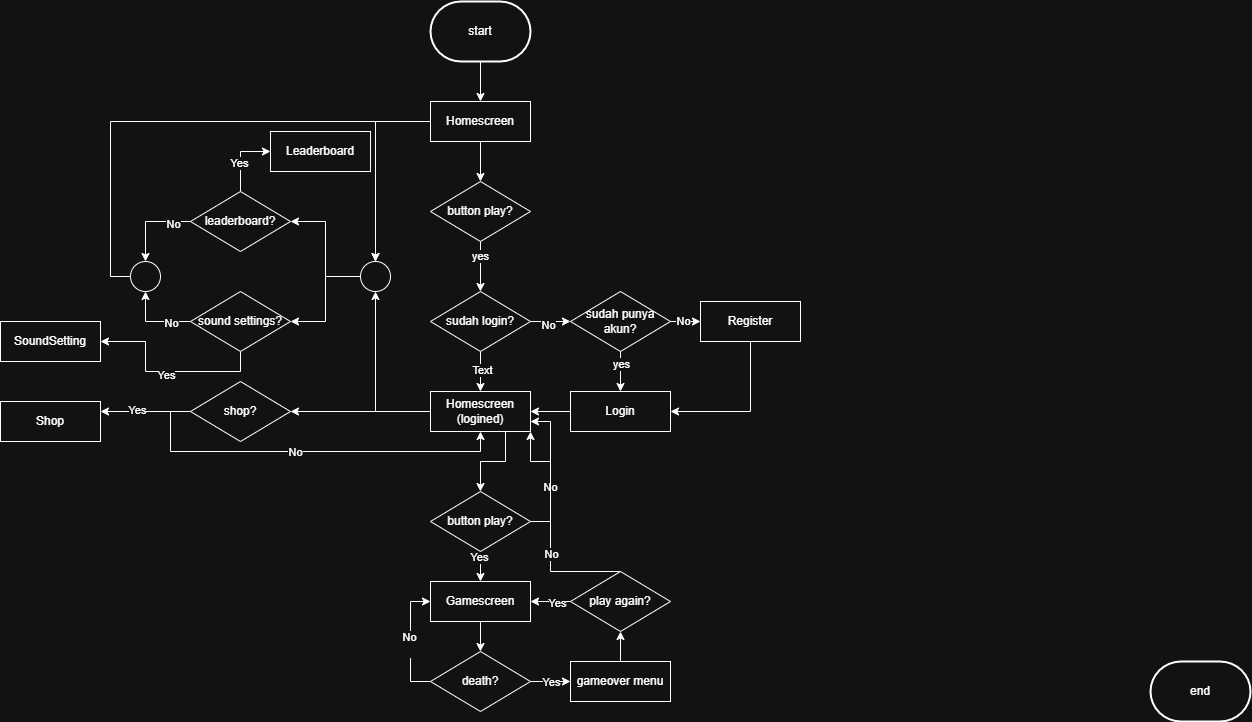

The diagram above was exported from draw.io. Its source (the exported page's mxGraphModel, read from the mxfile embedded in the PNG):
<mxGraphModel dx="2276" dy="743" grid="1" gridSize="10" guides="1" tooltips="1" connect="1" arrows="1" fold="1" page="1" pageScale="1" pageWidth="850" pageHeight="1100" math="0" shadow="0">
  <root>
    <mxCell id="0" />
    <mxCell id="1" parent="0" />
    <mxCell id="zaFlKwKdaILC906xf7bQ-5" value="" style="edgeStyle=orthogonalEdgeStyle;rounded=0;orthogonalLoop=1;jettySize=auto;html=1;" edge="1" parent="1" source="zaFlKwKdaILC906xf7bQ-1" target="zaFlKwKdaILC906xf7bQ-3">
      <mxGeometry relative="1" as="geometry" />
    </mxCell>
    <mxCell id="zaFlKwKdaILC906xf7bQ-1" value="start" style="strokeWidth=2;html=1;shape=mxgraph.flowchart.terminator;whiteSpace=wrap;" vertex="1" parent="1">
      <mxGeometry x="20" y="30" width="100" height="60" as="geometry" />
    </mxCell>
    <mxCell id="zaFlKwKdaILC906xf7bQ-2" value="end" style="strokeWidth=2;html=1;shape=mxgraph.flowchart.terminator;whiteSpace=wrap;" vertex="1" parent="1">
      <mxGeometry x="740" y="690" width="100" height="60" as="geometry" />
    </mxCell>
    <mxCell id="zaFlKwKdaILC906xf7bQ-6" value="" style="edgeStyle=orthogonalEdgeStyle;rounded=0;orthogonalLoop=1;jettySize=auto;html=1;" edge="1" parent="1" source="zaFlKwKdaILC906xf7bQ-3" target="zaFlKwKdaILC906xf7bQ-4">
      <mxGeometry relative="1" as="geometry" />
    </mxCell>
    <mxCell id="zaFlKwKdaILC906xf7bQ-35" style="edgeStyle=orthogonalEdgeStyle;rounded=0;orthogonalLoop=1;jettySize=auto;html=1;exitX=0;exitY=0.5;exitDx=0;exitDy=0;entryX=0.5;entryY=0;entryDx=0;entryDy=0;" edge="1" parent="1" source="zaFlKwKdaILC906xf7bQ-3" target="zaFlKwKdaILC906xf7bQ-34">
      <mxGeometry relative="1" as="geometry" />
    </mxCell>
    <mxCell id="zaFlKwKdaILC906xf7bQ-3" value="Homescreen" style="rounded=0;whiteSpace=wrap;html=1;" vertex="1" parent="1">
      <mxGeometry x="20" y="130" width="100" height="40" as="geometry" />
    </mxCell>
    <mxCell id="zaFlKwKdaILC906xf7bQ-9" value="" style="edgeStyle=orthogonalEdgeStyle;rounded=0;orthogonalLoop=1;jettySize=auto;html=1;" edge="1" parent="1" source="zaFlKwKdaILC906xf7bQ-4" target="zaFlKwKdaILC906xf7bQ-7">
      <mxGeometry relative="1" as="geometry" />
    </mxCell>
    <mxCell id="zaFlKwKdaILC906xf7bQ-10" value="yes" style="edgeLabel;html=1;align=center;verticalAlign=middle;resizable=0;points=[];" vertex="1" connectable="0" parent="zaFlKwKdaILC906xf7bQ-9">
      <mxGeometry x="-0.44" y="-1" relative="1" as="geometry">
        <mxPoint as="offset" />
      </mxGeometry>
    </mxCell>
    <mxCell id="zaFlKwKdaILC906xf7bQ-4" value="button play?" style="rhombus;whiteSpace=wrap;html=1;" vertex="1" parent="1">
      <mxGeometry x="20" y="210" width="100" height="60" as="geometry" />
    </mxCell>
    <mxCell id="zaFlKwKdaILC906xf7bQ-14" value="" style="edgeStyle=orthogonalEdgeStyle;rounded=0;orthogonalLoop=1;jettySize=auto;html=1;" edge="1" parent="1" source="zaFlKwKdaILC906xf7bQ-7" target="zaFlKwKdaILC906xf7bQ-13">
      <mxGeometry relative="1" as="geometry" />
    </mxCell>
    <mxCell id="zaFlKwKdaILC906xf7bQ-17" value="Text" style="edgeLabel;html=1;align=center;verticalAlign=middle;resizable=0;points=[];" vertex="1" connectable="0" parent="zaFlKwKdaILC906xf7bQ-14">
      <mxGeometry x="-0.1" y="1" relative="1" as="geometry">
        <mxPoint as="offset" />
      </mxGeometry>
    </mxCell>
    <mxCell id="zaFlKwKdaILC906xf7bQ-16" value="" style="edgeStyle=orthogonalEdgeStyle;rounded=0;orthogonalLoop=1;jettySize=auto;html=1;" edge="1" parent="1" source="zaFlKwKdaILC906xf7bQ-7">
      <mxGeometry relative="1" as="geometry">
        <mxPoint x="160" y="350" as="targetPoint" />
      </mxGeometry>
    </mxCell>
    <mxCell id="zaFlKwKdaILC906xf7bQ-20" value="No" style="edgeLabel;html=1;align=center;verticalAlign=middle;resizable=0;points=[];" vertex="1" connectable="0" parent="zaFlKwKdaILC906xf7bQ-16">
      <mxGeometry x="-0.1606" y="-3" relative="1" as="geometry">
        <mxPoint as="offset" />
      </mxGeometry>
    </mxCell>
    <mxCell id="zaFlKwKdaILC906xf7bQ-7" value="sudah login?" style="rhombus;whiteSpace=wrap;html=1;" vertex="1" parent="1">
      <mxGeometry x="20" y="320" width="100" height="60" as="geometry" />
    </mxCell>
    <mxCell id="zaFlKwKdaILC906xf7bQ-38" style="edgeStyle=orthogonalEdgeStyle;rounded=0;orthogonalLoop=1;jettySize=auto;html=1;exitX=0;exitY=0.5;exitDx=0;exitDy=0;entryX=0.5;entryY=1;entryDx=0;entryDy=0;" edge="1" parent="1" source="zaFlKwKdaILC906xf7bQ-13" target="zaFlKwKdaILC906xf7bQ-34">
      <mxGeometry relative="1" as="geometry" />
    </mxCell>
    <mxCell id="zaFlKwKdaILC906xf7bQ-39" style="edgeStyle=orthogonalEdgeStyle;rounded=0;orthogonalLoop=1;jettySize=auto;html=1;exitX=0;exitY=0.5;exitDx=0;exitDy=0;entryX=1;entryY=0.5;entryDx=0;entryDy=0;" edge="1" parent="1" source="zaFlKwKdaILC906xf7bQ-13" target="zaFlKwKdaILC906xf7bQ-33">
      <mxGeometry relative="1" as="geometry" />
    </mxCell>
    <mxCell id="zaFlKwKdaILC906xf7bQ-62" style="edgeStyle=orthogonalEdgeStyle;rounded=0;orthogonalLoop=1;jettySize=auto;html=1;exitX=0.75;exitY=1;exitDx=0;exitDy=0;entryX=0.5;entryY=0;entryDx=0;entryDy=0;" edge="1" parent="1" source="zaFlKwKdaILC906xf7bQ-13" target="zaFlKwKdaILC906xf7bQ-61">
      <mxGeometry relative="1" as="geometry" />
    </mxCell>
    <mxCell id="zaFlKwKdaILC906xf7bQ-13" value="Homescreen&lt;br&gt;(logined)" style="rounded=0;whiteSpace=wrap;html=1;" vertex="1" parent="1">
      <mxGeometry x="20" y="420" width="100" height="40" as="geometry" />
    </mxCell>
    <mxCell id="zaFlKwKdaILC906xf7bQ-28" value="" style="edgeStyle=orthogonalEdgeStyle;rounded=0;orthogonalLoop=1;jettySize=auto;html=1;" edge="1" parent="1" source="zaFlKwKdaILC906xf7bQ-18" target="zaFlKwKdaILC906xf7bQ-13">
      <mxGeometry relative="1" as="geometry" />
    </mxCell>
    <mxCell id="zaFlKwKdaILC906xf7bQ-18" value="Login" style="rounded=0;whiteSpace=wrap;html=1;" vertex="1" parent="1">
      <mxGeometry x="160" y="420" width="100" height="40" as="geometry" />
    </mxCell>
    <mxCell id="zaFlKwKdaILC906xf7bQ-22" value="" style="edgeStyle=orthogonalEdgeStyle;rounded=0;orthogonalLoop=1;jettySize=auto;html=1;" edge="1" parent="1" source="zaFlKwKdaILC906xf7bQ-19" target="zaFlKwKdaILC906xf7bQ-21">
      <mxGeometry relative="1" as="geometry" />
    </mxCell>
    <mxCell id="zaFlKwKdaILC906xf7bQ-27" value="No" style="edgeLabel;html=1;align=center;verticalAlign=middle;resizable=0;points=[];" vertex="1" connectable="0" parent="zaFlKwKdaILC906xf7bQ-22">
      <mxGeometry x="0.28" y="1" relative="1" as="geometry">
        <mxPoint as="offset" />
      </mxGeometry>
    </mxCell>
    <mxCell id="zaFlKwKdaILC906xf7bQ-23" value="" style="edgeStyle=orthogonalEdgeStyle;rounded=0;orthogonalLoop=1;jettySize=auto;html=1;" edge="1" parent="1" source="zaFlKwKdaILC906xf7bQ-19" target="zaFlKwKdaILC906xf7bQ-18">
      <mxGeometry relative="1" as="geometry" />
    </mxCell>
    <mxCell id="zaFlKwKdaILC906xf7bQ-25" value="yes" style="edgeLabel;html=1;align=center;verticalAlign=middle;resizable=0;points=[];" vertex="1" connectable="0" parent="zaFlKwKdaILC906xf7bQ-23">
      <mxGeometry x="-0.4" relative="1" as="geometry">
        <mxPoint as="offset" />
      </mxGeometry>
    </mxCell>
    <mxCell id="zaFlKwKdaILC906xf7bQ-19" value="sudah punya akun?" style="rhombus;whiteSpace=wrap;html=1;" vertex="1" parent="1">
      <mxGeometry x="160" y="320" width="100" height="60" as="geometry" />
    </mxCell>
    <mxCell id="zaFlKwKdaILC906xf7bQ-29" style="edgeStyle=orthogonalEdgeStyle;rounded=0;orthogonalLoop=1;jettySize=auto;html=1;exitX=0.5;exitY=1;exitDx=0;exitDy=0;entryX=1;entryY=0.5;entryDx=0;entryDy=0;" edge="1" parent="1" source="zaFlKwKdaILC906xf7bQ-21" target="zaFlKwKdaILC906xf7bQ-18">
      <mxGeometry relative="1" as="geometry" />
    </mxCell>
    <mxCell id="zaFlKwKdaILC906xf7bQ-21" value="Register" style="rounded=0;whiteSpace=wrap;html=1;" vertex="1" parent="1">
      <mxGeometry x="290" y="330" width="100" height="40" as="geometry" />
    </mxCell>
    <mxCell id="zaFlKwKdaILC906xf7bQ-43" style="edgeStyle=orthogonalEdgeStyle;rounded=0;orthogonalLoop=1;jettySize=auto;html=1;exitX=0;exitY=0.5;exitDx=0;exitDy=0;entryX=0.5;entryY=0;entryDx=0;entryDy=0;" edge="1" parent="1" source="zaFlKwKdaILC906xf7bQ-31" target="zaFlKwKdaILC906xf7bQ-42">
      <mxGeometry relative="1" as="geometry" />
    </mxCell>
    <mxCell id="zaFlKwKdaILC906xf7bQ-46" value="No" style="edgeLabel;html=1;align=center;verticalAlign=middle;resizable=0;points=[];" vertex="1" connectable="0" parent="zaFlKwKdaILC906xf7bQ-43">
      <mxGeometry x="-0.5765" y="2" relative="1" as="geometry">
        <mxPoint as="offset" />
      </mxGeometry>
    </mxCell>
    <mxCell id="zaFlKwKdaILC906xf7bQ-59" style="edgeStyle=orthogonalEdgeStyle;rounded=0;orthogonalLoop=1;jettySize=auto;html=1;exitX=0.5;exitY=0;exitDx=0;exitDy=0;entryX=0;entryY=0.5;entryDx=0;entryDy=0;" edge="1" parent="1" source="zaFlKwKdaILC906xf7bQ-31" target="zaFlKwKdaILC906xf7bQ-51">
      <mxGeometry relative="1" as="geometry" />
    </mxCell>
    <mxCell id="zaFlKwKdaILC906xf7bQ-60" value="Yes" style="edgeLabel;html=1;align=center;verticalAlign=middle;resizable=0;points=[];" vertex="1" connectable="0" parent="zaFlKwKdaILC906xf7bQ-59">
      <mxGeometry x="-0.1714" y="2" relative="1" as="geometry">
        <mxPoint as="offset" />
      </mxGeometry>
    </mxCell>
    <mxCell id="zaFlKwKdaILC906xf7bQ-31" value="leaderboard?" style="rhombus;whiteSpace=wrap;html=1;" vertex="1" parent="1">
      <mxGeometry x="-220" y="220" width="100" height="60" as="geometry" />
    </mxCell>
    <mxCell id="zaFlKwKdaILC906xf7bQ-44" style="edgeStyle=orthogonalEdgeStyle;rounded=0;orthogonalLoop=1;jettySize=auto;html=1;exitX=0;exitY=0.5;exitDx=0;exitDy=0;entryX=0.5;entryY=1;entryDx=0;entryDy=0;" edge="1" parent="1" source="zaFlKwKdaILC906xf7bQ-32" target="zaFlKwKdaILC906xf7bQ-42">
      <mxGeometry relative="1" as="geometry" />
    </mxCell>
    <mxCell id="zaFlKwKdaILC906xf7bQ-47" value="No" style="edgeLabel;html=1;align=center;verticalAlign=middle;resizable=0;points=[];" vertex="1" connectable="0" parent="zaFlKwKdaILC906xf7bQ-44">
      <mxGeometry x="-0.4667" y="1" relative="1" as="geometry">
        <mxPoint as="offset" />
      </mxGeometry>
    </mxCell>
    <mxCell id="zaFlKwKdaILC906xf7bQ-57" style="edgeStyle=orthogonalEdgeStyle;rounded=0;orthogonalLoop=1;jettySize=auto;html=1;exitX=0.5;exitY=1;exitDx=0;exitDy=0;entryX=1;entryY=0.5;entryDx=0;entryDy=0;" edge="1" parent="1" source="zaFlKwKdaILC906xf7bQ-32" target="zaFlKwKdaILC906xf7bQ-52">
      <mxGeometry relative="1" as="geometry" />
    </mxCell>
    <mxCell id="zaFlKwKdaILC906xf7bQ-58" value="Yes" style="edgeLabel;html=1;align=center;verticalAlign=middle;resizable=0;points=[];" vertex="1" connectable="0" parent="zaFlKwKdaILC906xf7bQ-57">
      <mxGeometry y="3" relative="1" as="geometry">
        <mxPoint as="offset" />
      </mxGeometry>
    </mxCell>
    <mxCell id="zaFlKwKdaILC906xf7bQ-32" value="sound settings?" style="rhombus;whiteSpace=wrap;html=1;" vertex="1" parent="1">
      <mxGeometry x="-220" y="320" width="100" height="60" as="geometry" />
    </mxCell>
    <mxCell id="zaFlKwKdaILC906xf7bQ-49" style="edgeStyle=orthogonalEdgeStyle;rounded=0;orthogonalLoop=1;jettySize=auto;html=1;exitX=0;exitY=0.5;exitDx=0;exitDy=0;entryX=0.5;entryY=1;entryDx=0;entryDy=0;" edge="1" parent="1" source="zaFlKwKdaILC906xf7bQ-33" target="zaFlKwKdaILC906xf7bQ-13">
      <mxGeometry relative="1" as="geometry">
        <Array as="points">
          <mxPoint x="-240" y="440" />
          <mxPoint x="-240" y="480" />
          <mxPoint x="70" y="480" />
        </Array>
      </mxGeometry>
    </mxCell>
    <mxCell id="zaFlKwKdaILC906xf7bQ-50" value="No" style="edgeLabel;html=1;align=center;verticalAlign=middle;resizable=0;points=[];" vertex="1" connectable="0" parent="zaFlKwKdaILC906xf7bQ-49">
      <mxGeometry x="-0.0564" relative="1" as="geometry">
        <mxPoint as="offset" />
      </mxGeometry>
    </mxCell>
    <mxCell id="zaFlKwKdaILC906xf7bQ-55" style="edgeStyle=orthogonalEdgeStyle;rounded=0;orthogonalLoop=1;jettySize=auto;html=1;exitX=0;exitY=0.5;exitDx=0;exitDy=0;entryX=1;entryY=0.25;entryDx=0;entryDy=0;" edge="1" parent="1" source="zaFlKwKdaILC906xf7bQ-33" target="zaFlKwKdaILC906xf7bQ-53">
      <mxGeometry relative="1" as="geometry" />
    </mxCell>
    <mxCell id="zaFlKwKdaILC906xf7bQ-56" value="Yes" style="edgeLabel;html=1;align=center;verticalAlign=middle;resizable=0;points=[];" vertex="1" connectable="0" parent="zaFlKwKdaILC906xf7bQ-55">
      <mxGeometry x="0.2" y="-2" relative="1" as="geometry">
        <mxPoint as="offset" />
      </mxGeometry>
    </mxCell>
    <mxCell id="zaFlKwKdaILC906xf7bQ-33" value="shop?" style="rhombus;whiteSpace=wrap;html=1;" vertex="1" parent="1">
      <mxGeometry x="-220" y="410" width="100" height="60" as="geometry" />
    </mxCell>
    <mxCell id="zaFlKwKdaILC906xf7bQ-40" style="edgeStyle=orthogonalEdgeStyle;rounded=0;orthogonalLoop=1;jettySize=auto;html=1;exitX=0;exitY=0.5;exitDx=0;exitDy=0;entryX=1;entryY=0.5;entryDx=0;entryDy=0;" edge="1" parent="1" source="zaFlKwKdaILC906xf7bQ-34" target="zaFlKwKdaILC906xf7bQ-31">
      <mxGeometry relative="1" as="geometry" />
    </mxCell>
    <mxCell id="zaFlKwKdaILC906xf7bQ-41" style="edgeStyle=orthogonalEdgeStyle;rounded=0;orthogonalLoop=1;jettySize=auto;html=1;exitX=0;exitY=0.5;exitDx=0;exitDy=0;entryX=1;entryY=0.5;entryDx=0;entryDy=0;" edge="1" parent="1" source="zaFlKwKdaILC906xf7bQ-34" target="zaFlKwKdaILC906xf7bQ-32">
      <mxGeometry relative="1" as="geometry" />
    </mxCell>
    <mxCell id="zaFlKwKdaILC906xf7bQ-34" value="" style="ellipse;whiteSpace=wrap;html=1;aspect=fixed;" vertex="1" parent="1">
      <mxGeometry x="-50" y="290" width="30" height="30" as="geometry" />
    </mxCell>
    <mxCell id="zaFlKwKdaILC906xf7bQ-48" style="edgeStyle=orthogonalEdgeStyle;rounded=0;orthogonalLoop=1;jettySize=auto;html=1;exitX=0;exitY=0.5;exitDx=0;exitDy=0;entryX=0.5;entryY=0;entryDx=0;entryDy=0;" edge="1" parent="1" source="zaFlKwKdaILC906xf7bQ-42" target="zaFlKwKdaILC906xf7bQ-34">
      <mxGeometry relative="1" as="geometry">
        <Array as="points">
          <mxPoint x="-300" y="305" />
          <mxPoint x="-300" y="150" />
          <mxPoint x="-35" y="150" />
        </Array>
      </mxGeometry>
    </mxCell>
    <mxCell id="zaFlKwKdaILC906xf7bQ-42" value="" style="ellipse;whiteSpace=wrap;html=1;aspect=fixed;" vertex="1" parent="1">
      <mxGeometry x="-280" y="290" width="30" height="30" as="geometry" />
    </mxCell>
    <mxCell id="zaFlKwKdaILC906xf7bQ-51" value="Leaderboard" style="rounded=0;whiteSpace=wrap;html=1;" vertex="1" parent="1">
      <mxGeometry x="-140" y="160" width="100" height="40" as="geometry" />
    </mxCell>
    <mxCell id="zaFlKwKdaILC906xf7bQ-52" value="SoundSetting" style="rounded=0;whiteSpace=wrap;html=1;" vertex="1" parent="1">
      <mxGeometry x="-410" y="350" width="100" height="40" as="geometry" />
    </mxCell>
    <mxCell id="zaFlKwKdaILC906xf7bQ-53" value="Shop" style="rounded=0;whiteSpace=wrap;html=1;" vertex="1" parent="1">
      <mxGeometry x="-410" y="430" width="100" height="40" as="geometry" />
    </mxCell>
    <mxCell id="zaFlKwKdaILC906xf7bQ-65" value="" style="edgeStyle=orthogonalEdgeStyle;rounded=0;orthogonalLoop=1;jettySize=auto;html=1;" edge="1" parent="1" source="zaFlKwKdaILC906xf7bQ-61" target="zaFlKwKdaILC906xf7bQ-64">
      <mxGeometry relative="1" as="geometry" />
    </mxCell>
    <mxCell id="zaFlKwKdaILC906xf7bQ-66" value="Yes" style="edgeLabel;html=1;align=center;verticalAlign=middle;resizable=0;points=[];" vertex="1" connectable="0" parent="zaFlKwKdaILC906xf7bQ-65">
      <mxGeometry x="-0.8" y="-2" relative="1" as="geometry">
        <mxPoint as="offset" />
      </mxGeometry>
    </mxCell>
    <mxCell id="zaFlKwKdaILC906xf7bQ-67" style="edgeStyle=orthogonalEdgeStyle;rounded=0;orthogonalLoop=1;jettySize=auto;html=1;exitX=1;exitY=0.5;exitDx=0;exitDy=0;entryX=1;entryY=1;entryDx=0;entryDy=0;" edge="1" parent="1" source="zaFlKwKdaILC906xf7bQ-61" target="zaFlKwKdaILC906xf7bQ-13">
      <mxGeometry relative="1" as="geometry" />
    </mxCell>
    <mxCell id="zaFlKwKdaILC906xf7bQ-68" value="No" style="edgeLabel;html=1;align=center;verticalAlign=middle;resizable=0;points=[];" vertex="1" connectable="0" parent="zaFlKwKdaILC906xf7bQ-67">
      <mxGeometry x="-0.1538" y="1" relative="1" as="geometry">
        <mxPoint as="offset" />
      </mxGeometry>
    </mxCell>
    <mxCell id="zaFlKwKdaILC906xf7bQ-61" value="button play?" style="rhombus;whiteSpace=wrap;html=1;" vertex="1" parent="1">
      <mxGeometry x="20" y="520" width="100" height="60" as="geometry" />
    </mxCell>
    <mxCell id="zaFlKwKdaILC906xf7bQ-70" value="" style="edgeStyle=orthogonalEdgeStyle;rounded=0;orthogonalLoop=1;jettySize=auto;html=1;" edge="1" parent="1" source="zaFlKwKdaILC906xf7bQ-64" target="zaFlKwKdaILC906xf7bQ-69">
      <mxGeometry relative="1" as="geometry" />
    </mxCell>
    <mxCell id="zaFlKwKdaILC906xf7bQ-64" value="Gamescreen" style="rounded=0;whiteSpace=wrap;html=1;" vertex="1" parent="1">
      <mxGeometry x="20" y="610" width="100" height="40" as="geometry" />
    </mxCell>
    <mxCell id="zaFlKwKdaILC906xf7bQ-71" style="edgeStyle=orthogonalEdgeStyle;rounded=0;orthogonalLoop=1;jettySize=auto;html=1;entryX=0;entryY=0.5;entryDx=0;entryDy=0;" edge="1" parent="1" source="zaFlKwKdaILC906xf7bQ-69" target="zaFlKwKdaILC906xf7bQ-64">
      <mxGeometry relative="1" as="geometry">
        <Array as="points">
          <mxPoint y="710" />
          <mxPoint y="630" />
        </Array>
      </mxGeometry>
    </mxCell>
    <mxCell id="zaFlKwKdaILC906xf7bQ-72" value="No&lt;div&gt;&lt;br&gt;&lt;/div&gt;" style="edgeLabel;html=1;align=center;verticalAlign=middle;resizable=0;points=[];" vertex="1" connectable="0" parent="zaFlKwKdaILC906xf7bQ-71">
      <mxGeometry x="-0.0333" y="2" relative="1" as="geometry">
        <mxPoint as="offset" />
      </mxGeometry>
    </mxCell>
    <mxCell id="zaFlKwKdaILC906xf7bQ-74" value="" style="edgeStyle=orthogonalEdgeStyle;rounded=0;orthogonalLoop=1;jettySize=auto;html=1;" edge="1" parent="1" source="zaFlKwKdaILC906xf7bQ-69" target="zaFlKwKdaILC906xf7bQ-73">
      <mxGeometry relative="1" as="geometry" />
    </mxCell>
    <mxCell id="zaFlKwKdaILC906xf7bQ-75" value="Yes" style="edgeLabel;html=1;align=center;verticalAlign=middle;resizable=0;points=[];" vertex="1" connectable="0" parent="zaFlKwKdaILC906xf7bQ-74">
      <mxGeometry relative="1" as="geometry">
        <mxPoint as="offset" />
      </mxGeometry>
    </mxCell>
    <mxCell id="zaFlKwKdaILC906xf7bQ-69" value="death?" style="rhombus;whiteSpace=wrap;html=1;" vertex="1" parent="1">
      <mxGeometry x="20" y="680" width="100" height="60" as="geometry" />
    </mxCell>
    <mxCell id="zaFlKwKdaILC906xf7bQ-77" value="" style="edgeStyle=orthogonalEdgeStyle;rounded=0;orthogonalLoop=1;jettySize=auto;html=1;" edge="1" parent="1" source="zaFlKwKdaILC906xf7bQ-73" target="zaFlKwKdaILC906xf7bQ-76">
      <mxGeometry relative="1" as="geometry" />
    </mxCell>
    <mxCell id="zaFlKwKdaILC906xf7bQ-73" value="gameover menu" style="rounded=0;whiteSpace=wrap;html=1;" vertex="1" parent="1">
      <mxGeometry x="160" y="690" width="100" height="40" as="geometry" />
    </mxCell>
    <mxCell id="zaFlKwKdaILC906xf7bQ-78" value="" style="edgeStyle=orthogonalEdgeStyle;rounded=0;orthogonalLoop=1;jettySize=auto;html=1;" edge="1" parent="1" source="zaFlKwKdaILC906xf7bQ-76" target="zaFlKwKdaILC906xf7bQ-64">
      <mxGeometry relative="1" as="geometry" />
    </mxCell>
    <mxCell id="zaFlKwKdaILC906xf7bQ-79" value="Yes" style="edgeLabel;html=1;align=center;verticalAlign=middle;resizable=0;points=[];" vertex="1" connectable="0" parent="zaFlKwKdaILC906xf7bQ-78">
      <mxGeometry x="-0.3" y="1" relative="1" as="geometry">
        <mxPoint as="offset" />
      </mxGeometry>
    </mxCell>
    <mxCell id="zaFlKwKdaILC906xf7bQ-80" style="edgeStyle=orthogonalEdgeStyle;rounded=0;orthogonalLoop=1;jettySize=auto;html=1;exitX=0.5;exitY=0;exitDx=0;exitDy=0;entryX=1;entryY=0.75;entryDx=0;entryDy=0;" edge="1" parent="1" source="zaFlKwKdaILC906xf7bQ-76" target="zaFlKwKdaILC906xf7bQ-13">
      <mxGeometry relative="1" as="geometry">
        <Array as="points">
          <mxPoint x="140" y="600" />
          <mxPoint x="140" y="450" />
        </Array>
      </mxGeometry>
    </mxCell>
    <mxCell id="zaFlKwKdaILC906xf7bQ-81" value="No" style="edgeLabel;html=1;align=center;verticalAlign=middle;resizable=0;points=[];" vertex="1" connectable="0" parent="zaFlKwKdaILC906xf7bQ-80">
      <mxGeometry x="-0.2667" relative="1" as="geometry">
        <mxPoint as="offset" />
      </mxGeometry>
    </mxCell>
    <mxCell id="zaFlKwKdaILC906xf7bQ-76" value="play again?" style="rhombus;whiteSpace=wrap;html=1;" vertex="1" parent="1">
      <mxGeometry x="160" y="600" width="100" height="60" as="geometry" />
    </mxCell>
  </root>
</mxGraphModel>